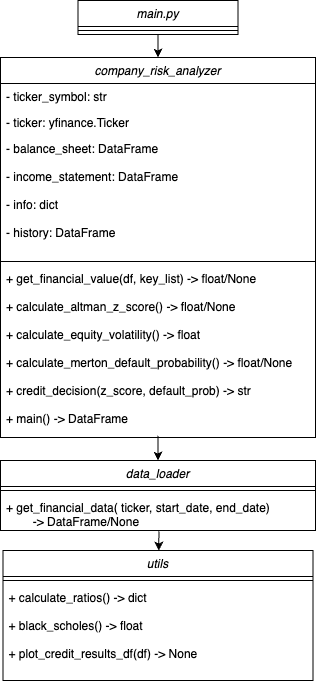

The diagram above was exported from draw.io. Its source (the exported page's mxGraphModel, read from the mxfile embedded in the PNG):
<mxGraphModel dx="1493" dy="765" grid="1" gridSize="10" guides="1" tooltips="1" connect="1" arrows="1" fold="1" page="1" pageScale="1" pageWidth="827" pageHeight="1169" math="0" shadow="0">
  <root>
    <mxCell id="WIyWlLk6GJQsqaUBKTNV-0" />
    <mxCell id="WIyWlLk6GJQsqaUBKTNV-1" parent="WIyWlLk6GJQsqaUBKTNV-0" />
    <mxCell id="zkfFHV4jXpPFQw0GAbJ--0" value="main.py" style="swimlane;fontStyle=2;align=center;verticalAlign=top;childLayout=stackLayout;horizontal=1;startSize=26;horizontalStack=0;resizeParent=1;resizeLast=0;collapsible=1;marginBottom=0;rounded=0;shadow=0;strokeWidth=1;" parent="WIyWlLk6GJQsqaUBKTNV-1" vertex="1">
      <mxGeometry x="382.5" y="190" width="160" height="34" as="geometry">
        <mxRectangle x="230" y="140" width="160" height="26" as="alternateBounds" />
      </mxGeometry>
    </mxCell>
    <mxCell id="zkfFHV4jXpPFQw0GAbJ--4" value="" style="line;html=1;strokeWidth=1;align=left;verticalAlign=middle;spacingTop=-1;spacingLeft=3;spacingRight=3;rotatable=0;labelPosition=right;points=[];portConstraint=eastwest;" parent="zkfFHV4jXpPFQw0GAbJ--0" vertex="1">
      <mxGeometry y="26" width="160" height="8" as="geometry" />
    </mxCell>
    <mxCell id="-x-I7GM7a3BMMQFfrxwk-0" value="company_risk_analyzer" style="swimlane;fontStyle=2;align=center;verticalAlign=top;childLayout=stackLayout;horizontal=1;startSize=26;horizontalStack=0;resizeParent=1;resizeLast=0;collapsible=1;marginBottom=0;rounded=0;shadow=0;strokeWidth=1;" vertex="1" parent="WIyWlLk6GJQsqaUBKTNV-1">
      <mxGeometry x="305" y="247" width="315" height="380" as="geometry">
        <mxRectangle x="230" y="140" width="160" height="26" as="alternateBounds" />
      </mxGeometry>
    </mxCell>
    <mxCell id="-x-I7GM7a3BMMQFfrxwk-1" value="- ticker_symbol: str" style="text;align=left;verticalAlign=top;spacingLeft=4;spacingRight=4;overflow=hidden;rotatable=0;points=[[0,0.5],[1,0.5]];portConstraint=eastwest;" vertex="1" parent="-x-I7GM7a3BMMQFfrxwk-0">
      <mxGeometry y="26" width="315" height="26" as="geometry" />
    </mxCell>
    <mxCell id="-x-I7GM7a3BMMQFfrxwk-2" value="- ticker: yfinance.Ticker" style="text;align=left;verticalAlign=top;spacingLeft=4;spacingRight=4;overflow=hidden;rotatable=0;points=[[0,0.5],[1,0.5]];portConstraint=eastwest;rounded=0;shadow=0;html=0;" vertex="1" parent="-x-I7GM7a3BMMQFfrxwk-0">
      <mxGeometry y="52" width="315" height="26" as="geometry" />
    </mxCell>
    <mxCell id="-x-I7GM7a3BMMQFfrxwk-3" value="- balance_sheet: DataFrame&#10;&#10;- income_statement: DataFrame&#10;&#10;- info: dict&#10;&#10;- history: DataFrame" style="text;align=left;verticalAlign=top;spacingLeft=4;spacingRight=4;overflow=hidden;rotatable=0;points=[[0,0.5],[1,0.5]];portConstraint=eastwest;rounded=0;shadow=0;html=0;" vertex="1" parent="-x-I7GM7a3BMMQFfrxwk-0">
      <mxGeometry y="78" width="315" height="122" as="geometry" />
    </mxCell>
    <mxCell id="-x-I7GM7a3BMMQFfrxwk-4" value="" style="line;html=1;strokeWidth=1;align=left;verticalAlign=middle;spacingTop=-1;spacingLeft=3;spacingRight=3;rotatable=0;labelPosition=right;points=[];portConstraint=eastwest;" vertex="1" parent="-x-I7GM7a3BMMQFfrxwk-0">
      <mxGeometry y="200" width="315" height="8" as="geometry" />
    </mxCell>
    <mxCell id="-x-I7GM7a3BMMQFfrxwk-5" value="+ get_financial_value(df, key_list) -&gt; float/None&#10;&#10;+ calculate_altman_z_score() -&gt; float/None&#10;&#10;+ calculate_equity_volatility() -&gt; float&#10;&#10;+ calculate_merton_default_probability() -&gt; float/None&#10;&#10;+ credit_decision(z_score, default_prob) -&gt; str&#10;&#10;+ main() -&gt; DataFrame&#10;" style="text;align=left;verticalAlign=top;spacingLeft=4;spacingRight=4;overflow=hidden;rotatable=0;points=[[0,0.5],[1,0.5]];portConstraint=eastwest;" vertex="1" parent="-x-I7GM7a3BMMQFfrxwk-0">
      <mxGeometry y="208" width="315" height="172" as="geometry" />
    </mxCell>
    <mxCell id="-x-I7GM7a3BMMQFfrxwk-6" value="data_loader" style="swimlane;fontStyle=2;align=center;verticalAlign=top;childLayout=stackLayout;horizontal=1;startSize=26;horizontalStack=0;resizeParent=1;resizeLast=0;collapsible=1;marginBottom=0;rounded=0;shadow=0;strokeWidth=1;" vertex="1" parent="WIyWlLk6GJQsqaUBKTNV-1">
      <mxGeometry x="305" y="650" width="315" height="70" as="geometry">
        <mxRectangle x="230" y="140" width="160" height="26" as="alternateBounds" />
      </mxGeometry>
    </mxCell>
    <mxCell id="-x-I7GM7a3BMMQFfrxwk-10" value="" style="line;html=1;strokeWidth=1;align=left;verticalAlign=middle;spacingTop=-1;spacingLeft=3;spacingRight=3;rotatable=0;labelPosition=right;points=[];portConstraint=eastwest;" vertex="1" parent="-x-I7GM7a3BMMQFfrxwk-6">
      <mxGeometry y="26" width="315" height="8" as="geometry" />
    </mxCell>
    <mxCell id="-x-I7GM7a3BMMQFfrxwk-11" value="+ get_financial_data( ticker, start_date, end_date)&#10;        -&gt; DataFrame/None&#10;" style="text;align=left;verticalAlign=top;spacingLeft=4;spacingRight=4;overflow=hidden;rotatable=0;points=[[0,0.5],[1,0.5]];portConstraint=eastwest;" vertex="1" parent="-x-I7GM7a3BMMQFfrxwk-6">
      <mxGeometry y="34" width="315" height="36" as="geometry" />
    </mxCell>
    <mxCell id="-x-I7GM7a3BMMQFfrxwk-12" value="utils" style="swimlane;fontStyle=2;align=center;verticalAlign=top;childLayout=stackLayout;horizontal=1;startSize=26;horizontalStack=0;resizeParent=1;resizeLast=0;collapsible=1;marginBottom=0;rounded=0;shadow=0;strokeWidth=1;" vertex="1" parent="WIyWlLk6GJQsqaUBKTNV-1">
      <mxGeometry x="307.5" y="740" width="310" height="130" as="geometry">
        <mxRectangle x="230" y="140" width="160" height="26" as="alternateBounds" />
      </mxGeometry>
    </mxCell>
    <mxCell id="-x-I7GM7a3BMMQFfrxwk-16" value="" style="line;html=1;strokeWidth=1;align=left;verticalAlign=middle;spacingTop=-1;spacingLeft=3;spacingRight=3;rotatable=0;labelPosition=right;points=[];portConstraint=eastwest;" vertex="1" parent="-x-I7GM7a3BMMQFfrxwk-12">
      <mxGeometry y="26" width="310" height="8" as="geometry" />
    </mxCell>
    <mxCell id="-x-I7GM7a3BMMQFfrxwk-17" value="+ calculate_ratios() -&gt; dict&#10;&#10;+ black_scholes() -&gt; float&#10;&#10;+ plot_credit_results_df(df) -&gt; None&#10;" style="text;align=left;verticalAlign=top;spacingLeft=4;spacingRight=4;overflow=hidden;rotatable=0;points=[[0,0.5],[1,0.5]];portConstraint=eastwest;" vertex="1" parent="-x-I7GM7a3BMMQFfrxwk-12">
      <mxGeometry y="34" width="310" height="96" as="geometry" />
    </mxCell>
    <mxCell id="-x-I7GM7a3BMMQFfrxwk-18" value="" style="endArrow=classic;html=1;rounded=0;exitX=0.5;exitY=1;exitDx=0;exitDy=0;entryX=0.5;entryY=0;entryDx=0;entryDy=0;" edge="1" parent="WIyWlLk6GJQsqaUBKTNV-1" source="zkfFHV4jXpPFQw0GAbJ--0" target="-x-I7GM7a3BMMQFfrxwk-0">
      <mxGeometry width="50" height="50" relative="1" as="geometry">
        <mxPoint x="540" y="330" as="sourcePoint" />
        <mxPoint x="590" y="280" as="targetPoint" />
      </mxGeometry>
    </mxCell>
    <mxCell id="-x-I7GM7a3BMMQFfrxwk-19" value="" style="endArrow=classic;html=1;rounded=0;entryX=0.5;entryY=0;entryDx=0;entryDy=0;exitX=0.5;exitY=0.99;exitDx=0;exitDy=0;exitPerimeter=0;" edge="1" parent="WIyWlLk6GJQsqaUBKTNV-1" source="-x-I7GM7a3BMMQFfrxwk-5" target="-x-I7GM7a3BMMQFfrxwk-6">
      <mxGeometry width="50" height="50" relative="1" as="geometry">
        <mxPoint x="459" y="628" as="sourcePoint" />
        <mxPoint x="740" y="640" as="targetPoint" />
      </mxGeometry>
    </mxCell>
    <mxCell id="-x-I7GM7a3BMMQFfrxwk-20" value="" style="endArrow=classic;html=1;rounded=0;exitX=0.503;exitY=1.024;exitDx=0;exitDy=0;exitPerimeter=0;" edge="1" parent="WIyWlLk6GJQsqaUBKTNV-1" source="-x-I7GM7a3BMMQFfrxwk-11" target="-x-I7GM7a3BMMQFfrxwk-12">
      <mxGeometry width="50" height="50" relative="1" as="geometry">
        <mxPoint x="480" y="700" as="sourcePoint" />
        <mxPoint x="530" y="650" as="targetPoint" />
      </mxGeometry>
    </mxCell>
  </root>
</mxGraphModel>